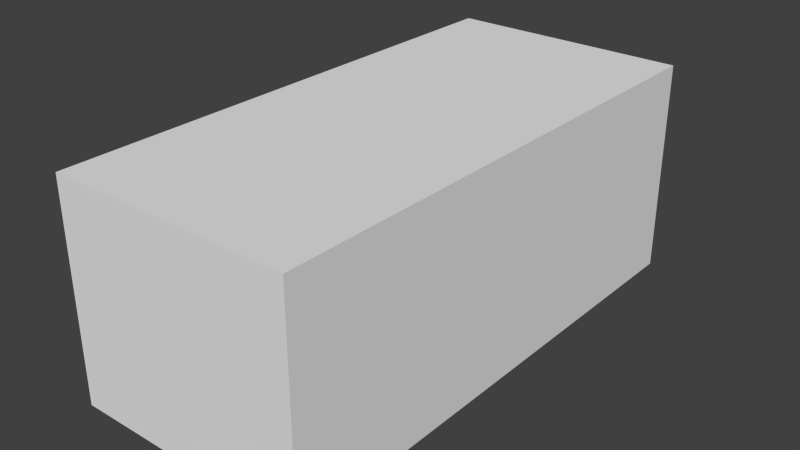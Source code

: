 # Source: Brick.blend  (saved by Blender 2.76.0; exported with 4.5.12 LTS)
import bpy
from mathutils import Matrix  # noqa: F401  (used for matrix-valued properties, if any)

bpy.ops.wm.read_factory_settings(use_empty=True)
scene = bpy.context.scene
scene.name = 'Scene'

# ---- collections
col_collection_1 = bpy.data.collections.new('Collection 1'); scene.collection.children.link(col_collection_1)

# ---- materials (node trees are filled in below, after node groups)
mat_material = bpy.data.materials.new('Material')
mat_material.alpha_threshold = 0.0
mat_material.use_transparent_shadow = False
mat_material.roughness = 0.5
mat_material.line_color = (0.0, 0.0, 0.0, 1.0)

# ---- material node trees

# ---- world
world_world = bpy.data.worlds.new('World'); scene.world = world_world
world_world.color = (0.05088, 0.05088, 0.05088)
world_world.use_sun_shadow = False
world_world.sun_shadow_jitter_overblur = 0.0
world_world.cycles.sampling_method = 'MANUAL'
world_world.cycles.sample_map_resolution = 256

# ---- meshes
me_cube = bpy.data.meshes.new('Cube')
me_cube.from_pydata([(1.0, 1.0, -1.0), (1.0, -1.0, -1.0), (-1.0, -1.0, -1.0), (-1.0, 1.0, -1.0), (1.0, 1.0, 1.0), (1.0, -1.0, 1.0), (-1.0, -1.0, 1.0), (-1.0, 1.0, 1.0)], [], [(0, 1, 2, 3), (4, 7, 6, 5), (0, 4, 5, 1), (1, 5, 6, 2), (2, 6, 7, 3), (4, 0, 3, 7)])
_uv = me_cube.uv_layers.new(name='UVMap')
_uv.uv.foreach_set('vector', [0.9416, 0.4883, 0.5381, 0.4813, 0.5381, 0.2612, 0.9593, 0.2612, 0.03704, 0.4969, 0.03746, 0.2628, 0.4762, 0.2456, 0.4758, 0.4797, 0.7423, 0.5029, 0.7388, 0.7335, 0.3106, 0.7264, 0.3142, 0.4958, 0.6321, 0.4984, 0.6321, 0.7309, 0.3997, 0.7309, 0.3997, 0.4984, 0.2647, 0.2379, 0.2753, 0.01431, 0.6823, 0.02137, 0.6788, 0.2238, 0.3588, 0.7476, 0.3588, 0.9729, 0.1335, 0.9729, 0.1335, 0.7476])
me_cube.materials.append(mat_material)
me_cube.use_remesh_preserve_volume = False
me_cube.use_remesh_preserve_attributes = False
me_cube.use_mirror_vertex_groups = False
me_cube.update()

# ---- objects
ob_cube = bpy.data.objects.new('Cube', me_cube)

# ---- transforms, parenting, visibility, modifiers, constraints
ob_cube.location = (0.0, 0.0, 0.0)
ob_cube.scale = (0.1163, 0.25, 0.1033)
ob_cube.lock_rotations_4d = False
ob_cube.empty_display_type = 'ARROWS'
ob_cube.lineart.crease_threshold = 0.0

# ---- collection membership
col_collection_1.objects.link(ob_cube)

# ---- scene / render settings (as saved in the file)
scene.frame_start = 1; scene.frame_end = 250; scene.frame_set(1)
scene.render.engine = 'BLENDER_EEVEE_NEXT'
scene.render.resolution_percentage = 50
scene.render.dither_intensity = 0.0
scene.cycles.use_denoising = False
scene.cycles.samples = 10
scene.cycles.sampling_pattern = 'TABULATED_SOBOL'
scene.cycles.light_sampling_threshold = 0.0
scene.cycles.use_adaptive_sampling = False
scene.cycles.use_light_tree = False
scene.cycles.blur_glossy = 0.0
scene.cycles.pixel_filter_type = 'GAUSSIAN'
scene.cycles.sample_clamp_indirect = 0.0
scene.view_settings.view_transform = 'Standard'
bpy.context.view_layer.update()

# ---- added for rendering (the .blend has no active camera and no usable light): camera, sun
cam_auto = bpy.data.cameras.new('AutoCamera')
cam_auto.lens = 50.0
cam_auto.sensor_width = 36.0
cam_auto.clip_end = 1000.0
ob_auto_camera = bpy.data.objects.new('AutoCamera', cam_auto)
scene.collection.objects.link(ob_auto_camera)
ob_auto_camera.location = (0.544856, -0.653827, 0.435885)
ob_auto_camera.rotation_euler = (1.09748, -7.21219e-08, 0.694738)
scene.camera = ob_auto_camera
light_auto_sun = bpy.data.lights.new('AutoSun', 'SUN')
light_auto_sun.energy = 3.0
light_auto_sun.angle = 0.0523599
ob_auto_sun = bpy.data.objects.new('AutoSun', light_auto_sun)
scene.collection.objects.link(ob_auto_sun)
ob_auto_sun.rotation_euler = (0.872665, 0.174533, 0.523599)
bpy.context.view_layer.update()
